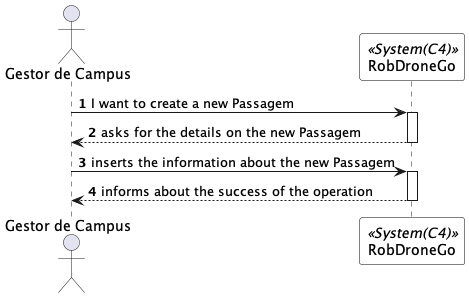

The diagram above was rendered by PlantUML. Its source (embedded in the PNG):
@startuml createPassagemSSD
autonumber

skinparam sequence {
ParticipantBorderColor black
ParticipantBackgroundColor white
}

actor "Gestor de Campus" as GC
participant RobDroneGo as system <<System(C4)>>


GC -> system: I want to create a new Passagem
activate system

system --> GC: asks for the details on the new Passagem
deactivate system

GC -> system: inserts the information about the new Passagem
activate system

system --> GC: informs about the success of the operation
deactivate system


deactivate system
deactivate GC

@enduml